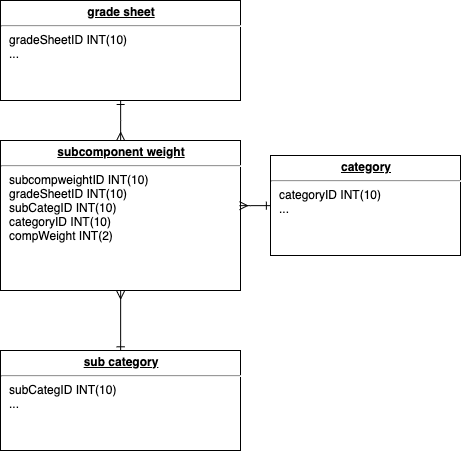

The diagram above was exported from draw.io. Its source (the exported page's mxGraphModel, read from the mxfile embedded in the PNG):
<mxGraphModel dx="1181" dy="574" grid="1" gridSize="10" guides="1" tooltips="1" connect="1" arrows="1" fold="1" page="1" pageScale="1" pageWidth="1100" pageHeight="850" background="#ffffff" math="0" shadow="0">
  <root>
    <mxCell id="0" />
    <mxCell id="1" parent="0" />
    <mxCell id="24794b860abc3c2d-19" value="&lt;p style=&quot;margin: 0px ; margin-top: 4px ; text-align: center ; text-decoration: underline&quot;&gt;&lt;b&gt;subcomponent weight&lt;/b&gt;&lt;/p&gt;&lt;hr&gt;&lt;p style=&quot;margin: 0px ; margin-left: 8px&quot;&gt;subcompweightID INT(10)&lt;/p&gt;&lt;p style=&quot;margin: 0px ; margin-left: 8px&quot;&gt;gradeSheetID INT(10)&lt;/p&gt;&lt;p style=&quot;margin: 0px ; margin-left: 8px&quot;&gt;subCategID INT(10)&lt;/p&gt;&lt;p style=&quot;margin: 0px ; margin-left: 8px&quot;&gt;categoryID INT(10)&lt;/p&gt;&lt;p style=&quot;margin: 0px ; margin-left: 8px&quot;&gt;compWeight INT(2)&lt;/p&gt;" style="verticalAlign=top;align=left;overflow=fill;fontSize=12;fontFamily=Helvetica;html=1;rounded=0;shadow=0;comic=0;labelBackgroundColor=none;strokeColor=#000000;strokeWidth=1;fillColor=#ffffff;" parent="1" vertex="1">
      <mxGeometry x="340" y="310" width="240" height="150" as="geometry" />
    </mxCell>
    <mxCell id="xxNEn4hgK2yrGGPEbagw-1" value="&lt;p style=&quot;margin: 0px ; margin-top: 4px ; text-align: center ; text-decoration: underline&quot;&gt;&lt;b&gt;sub category&lt;/b&gt;&lt;/p&gt;&lt;hr&gt;&lt;p style=&quot;margin: 0px ; margin-left: 8px&quot;&gt;subCategID INT(10)&lt;/p&gt;&lt;p style=&quot;margin: 0px ; margin-left: 8px&quot;&gt;...&lt;/p&gt;" style="verticalAlign=top;align=left;overflow=fill;fontSize=12;fontFamily=Helvetica;html=1;rounded=0;shadow=0;comic=0;labelBackgroundColor=none;strokeColor=#000000;strokeWidth=1;fillColor=#ffffff;" parent="1" vertex="1">
      <mxGeometry x="340" y="520" width="240" height="100" as="geometry" />
    </mxCell>
    <mxCell id="xxNEn4hgK2yrGGPEbagw-3" value="" style="endArrow=ERmany;html=1;entryX=0.5;entryY=1;entryDx=0;entryDy=0;edgeStyle=orthogonalEdgeStyle;rounded=0;exitX=0.5;exitY=0;exitDx=0;exitDy=0;startArrow=ERone;startFill=0;endFill=0;" parent="1" source="xxNEn4hgK2yrGGPEbagw-1" target="24794b860abc3c2d-19" edge="1">
      <mxGeometry width="50" height="50" relative="1" as="geometry">
        <mxPoint x="300" y="690" as="sourcePoint" />
        <mxPoint x="350" y="640" as="targetPoint" />
        <Array as="points">
          <mxPoint x="460" y="510" />
          <mxPoint x="460" y="510" />
        </Array>
      </mxGeometry>
    </mxCell>
    <mxCell id="-XB1bp937jAeeui_yaHJ-2" value="&lt;p style=&quot;margin: 0px ; margin-top: 4px ; text-align: center ; text-decoration: underline&quot;&gt;&lt;b&gt;grade sheet&lt;/b&gt;&lt;/p&gt;&lt;hr&gt;&lt;p style=&quot;margin: 0px ; margin-left: 8px&quot;&gt;gradeSheetID INT(10)&lt;/p&gt;&lt;p style=&quot;margin: 0px ; margin-left: 8px&quot;&gt;...&lt;/p&gt;" style="verticalAlign=top;align=left;overflow=fill;fontSize=12;fontFamily=Helvetica;html=1;rounded=0;shadow=0;comic=0;labelBackgroundColor=none;strokeColor=#000000;strokeWidth=1;fillColor=#ffffff;" parent="1" vertex="1">
      <mxGeometry x="340" y="170" width="240" height="100" as="geometry" />
    </mxCell>
    <mxCell id="-XB1bp937jAeeui_yaHJ-3" value="" style="endArrow=ERmany;html=1;edgeStyle=orthogonalEdgeStyle;rounded=0;exitX=0.5;exitY=1;exitDx=0;exitDy=0;startArrow=ERone;startFill=0;endFill=0;" parent="1" source="-XB1bp937jAeeui_yaHJ-2" edge="1">
      <mxGeometry width="50" height="50" relative="1" as="geometry">
        <mxPoint x="300" y="340" as="sourcePoint" />
        <mxPoint x="460" y="310" as="targetPoint" />
        <Array as="points">
          <mxPoint x="460" y="290" />
          <mxPoint x="460" y="290" />
        </Array>
      </mxGeometry>
    </mxCell>
    <mxCell id="-XB1bp937jAeeui_yaHJ-7" value="&lt;p style=&quot;margin: 0px ; margin-top: 4px ; text-align: center ; text-decoration: underline&quot;&gt;&lt;b&gt;category&lt;/b&gt;&lt;/p&gt;&lt;hr&gt;&lt;p style=&quot;margin: 0px ; margin-left: 8px&quot;&gt;categoryID INT(10)&lt;/p&gt;&lt;p style=&quot;margin: 0px ; margin-left: 8px&quot;&gt;...&lt;/p&gt;" style="verticalAlign=top;align=left;overflow=fill;fontSize=12;fontFamily=Helvetica;html=1;rounded=0;shadow=0;comic=0;labelBackgroundColor=none;strokeColor=#000000;strokeWidth=1;fillColor=#ffffff;" parent="1" vertex="1">
      <mxGeometry x="610" y="325" width="190" height="100" as="geometry" />
    </mxCell>
    <mxCell id="-XB1bp937jAeeui_yaHJ-8" value="" style="endArrow=ERmany;html=1;edgeStyle=orthogonalEdgeStyle;rounded=0;exitX=0;exitY=0.5;exitDx=0;exitDy=0;startArrow=ERone;startFill=0;endFill=0;entryX=0.997;entryY=0.436;entryDx=0;entryDy=0;entryPerimeter=0;" parent="1" source="-XB1bp937jAeeui_yaHJ-7" target="24794b860abc3c2d-19" edge="1">
      <mxGeometry width="50" height="50" relative="1" as="geometry">
        <mxPoint x="698" y="530" as="sourcePoint" />
        <mxPoint x="470" y="470" as="targetPoint" />
        <Array as="points">
          <mxPoint x="590" y="375" />
          <mxPoint x="590" y="375" />
        </Array>
      </mxGeometry>
    </mxCell>
  </root>
</mxGraphModel>